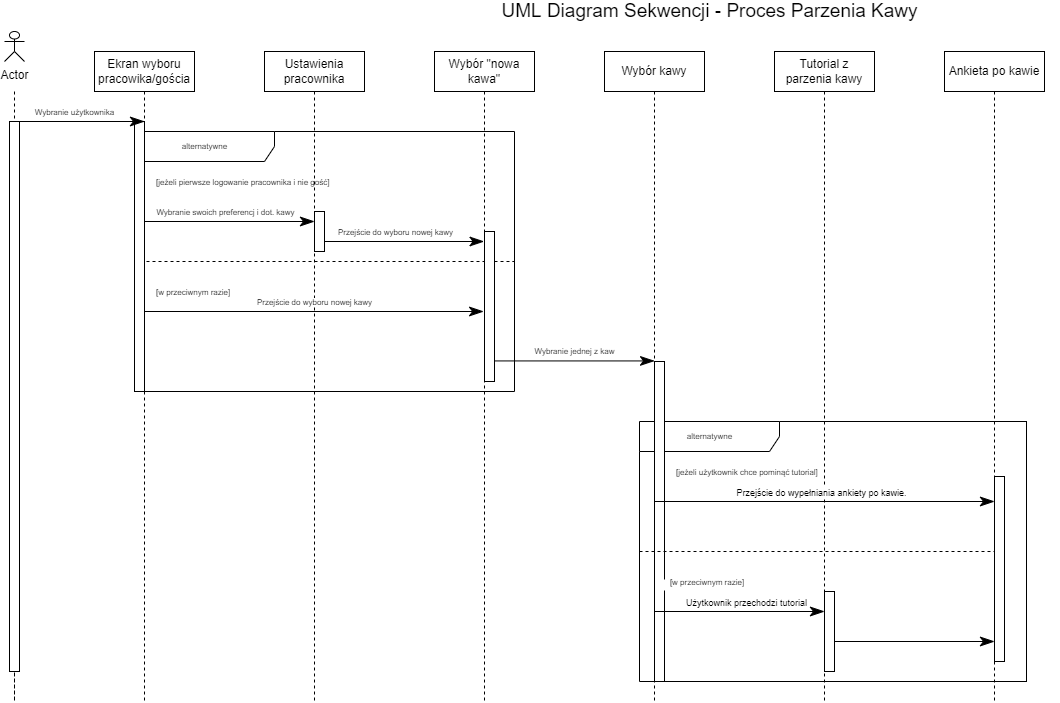

The diagram above was exported from draw.io. Its source (the exported page's mxGraphModel, read from the mxfile embedded in the PNG):
<mxGraphModel dx="1422" dy="882" grid="1" gridSize="10" guides="1" tooltips="1" connect="1" arrows="1" fold="1" page="1" pageScale="1" pageWidth="850" pageHeight="1100" math="0" shadow="0">
  <root>
    <mxCell id="0" />
    <mxCell id="1" parent="0" />
    <mxCell id="b7Ivh81NitGNbwM33k5_-20" style="edgeStyle=orthogonalEdgeStyle;rounded=0;orthogonalLoop=1;jettySize=auto;html=1;fontSize=10;dashed=1;endArrow=none;endFill=0;" parent="1" target="b7Ivh81NitGNbwM33k5_-101" edge="1">
      <mxGeometry relative="1" as="geometry">
        <mxPoint x="70" y="730" as="targetPoint" />
        <mxPoint x="70" y="120" as="sourcePoint" />
        <Array as="points">
          <mxPoint x="70" y="730" />
        </Array>
      </mxGeometry>
    </mxCell>
    <mxCell id="b7Ivh81NitGNbwM33k5_-1" value="Actor" style="shape=umlActor;verticalLabelPosition=bottom;verticalAlign=top;html=1;" parent="1" vertex="1">
      <mxGeometry x="60" y="60" width="20" height="30" as="geometry" />
    </mxCell>
    <mxCell id="b7Ivh81NitGNbwM33k5_-2" value="Ekran wyboru pracowika/gościa" style="shape=umlLifeline;perimeter=lifelinePerimeter;whiteSpace=wrap;html=1;container=1;collapsible=0;recursiveResize=0;outlineConnect=0;" parent="1" vertex="1">
      <mxGeometry x="150" y="80" width="100" height="650" as="geometry" />
    </mxCell>
    <mxCell id="b7Ivh81NitGNbwM33k5_-25" value="&lt;font style=&quot;font-size: 8px&quot;&gt;Wybranie użytkownika&lt;/font&gt;" style="text;html=1;align=center;verticalAlign=middle;resizable=0;points=[];autosize=1;strokeColor=none;fillColor=none;fontSize=10;" parent="b7Ivh81NitGNbwM33k5_-2" vertex="1">
      <mxGeometry x="-70" y="50" width="100" height="20" as="geometry" />
    </mxCell>
    <mxCell id="b7Ivh81NitGNbwM33k5_-4" value="Ustawienia pracownika" style="shape=umlLifeline;perimeter=lifelinePerimeter;whiteSpace=wrap;html=1;container=1;collapsible=0;recursiveResize=0;outlineConnect=0;" parent="1" vertex="1">
      <mxGeometry x="320" y="80" width="100" height="650" as="geometry" />
    </mxCell>
    <mxCell id="b7Ivh81NitGNbwM33k5_-5" value="Wybór &quot;nowa kawa&quot;" style="shape=umlLifeline;perimeter=lifelinePerimeter;whiteSpace=wrap;html=1;container=1;collapsible=0;recursiveResize=0;outlineConnect=0;" parent="1" vertex="1">
      <mxGeometry x="490" y="80" width="100" height="650" as="geometry" />
    </mxCell>
    <mxCell id="b7Ivh81NitGNbwM33k5_-8" value="Wybór kawy" style="shape=umlLifeline;perimeter=lifelinePerimeter;whiteSpace=wrap;html=1;container=1;collapsible=0;recursiveResize=0;outlineConnect=0;" parent="1" vertex="1">
      <mxGeometry x="660" y="80" width="100" height="650" as="geometry" />
    </mxCell>
    <mxCell id="b7Ivh81NitGNbwM33k5_-48" value="" style="endArrow=classicThin;endFill=1;endSize=12;html=1;rounded=0;fontSize=10;" parent="b7Ivh81NitGNbwM33k5_-8" edge="1">
      <mxGeometry width="160" relative="1" as="geometry">
        <mxPoint x="-120" y="309.43" as="sourcePoint" />
        <mxPoint x="50" y="309.43" as="targetPoint" />
      </mxGeometry>
    </mxCell>
    <mxCell id="b7Ivh81NitGNbwM33k5_-9" value="Tutorial z parzenia kawy" style="shape=umlLifeline;perimeter=lifelinePerimeter;whiteSpace=wrap;html=1;container=1;collapsible=0;recursiveResize=0;outlineConnect=0;" parent="1" vertex="1">
      <mxGeometry x="830" y="80" width="100" height="650" as="geometry" />
    </mxCell>
    <mxCell id="b7Ivh81NitGNbwM33k5_-11" value="Ankieta po kawie" style="shape=umlLifeline;perimeter=lifelinePerimeter;whiteSpace=wrap;html=1;container=1;collapsible=0;recursiveResize=0;outlineConnect=0;" parent="1" vertex="1">
      <mxGeometry x="1000" y="80" width="100" height="650" as="geometry" />
    </mxCell>
    <mxCell id="b7Ivh81NitGNbwM33k5_-34" value="alternatywne" style="shape=umlFrame;tabWidth=110;tabHeight=30;tabPosition=left;html=1;boundedLbl=1;labelInHeader=1;width=140;height=30;fontSize=8;" parent="1" vertex="1">
      <mxGeometry x="190" y="160" width="380" height="260" as="geometry" />
    </mxCell>
    <mxCell id="b7Ivh81NitGNbwM33k5_-35" value="[jeżeli pierwsze logowanie pracownika i nie gość]" style="text;fontSize=8;" parent="b7Ivh81NitGNbwM33k5_-34" vertex="1">
      <mxGeometry width="100" height="20" relative="1" as="geometry">
        <mxPoint x="20" y="40" as="offset" />
      </mxGeometry>
    </mxCell>
    <mxCell id="b7Ivh81NitGNbwM33k5_-36" value="[w przeciwnym razie]" style="line;strokeWidth=1;dashed=1;labelPosition=center;verticalLabelPosition=bottom;align=left;verticalAlign=top;spacingLeft=20;spacingTop=15;fontSize=8;" parent="b7Ivh81NitGNbwM33k5_-34" vertex="1">
      <mxGeometry y="125" width="380" height="10" as="geometry" />
    </mxCell>
    <mxCell id="b7Ivh81NitGNbwM33k5_-43" value="" style="endArrow=classicThin;endFill=1;endSize=12;html=1;rounded=0;fontSize=10;" parent="b7Ivh81NitGNbwM33k5_-34" edge="1">
      <mxGeometry width="160" relative="1" as="geometry">
        <mxPoint x="9.998268156424547" y="180" as="sourcePoint" />
        <mxPoint x="349.10999999999996" y="180" as="targetPoint" />
      </mxGeometry>
    </mxCell>
    <mxCell id="b7Ivh81NitGNbwM33k5_-45" value="Przejście do wyboru nowej kawy" style="edgeLabel;html=1;align=center;verticalAlign=middle;resizable=0;points=[];fontSize=8;" parent="b7Ivh81NitGNbwM33k5_-43" vertex="1" connectable="0">
      <mxGeometry x="-0.2738" y="-1" relative="1" as="geometry">
        <mxPoint x="47" y="-11" as="offset" />
      </mxGeometry>
    </mxCell>
    <mxCell id="b7Ivh81NitGNbwM33k5_-62" value="" style="endArrow=classicThin;endFill=1;endSize=12;html=1;rounded=0;fontSize=10;" parent="b7Ivh81NitGNbwM33k5_-34" edge="1">
      <mxGeometry width="160" relative="1" as="geometry">
        <mxPoint x="180" y="110" as="sourcePoint" />
        <mxPoint x="349.55999999999995" y="110" as="targetPoint" />
      </mxGeometry>
    </mxCell>
    <mxCell id="b7Ivh81NitGNbwM33k5_-63" value="Przejście do wyboru nowej kawy" style="edgeLabel;html=1;align=center;verticalAlign=middle;resizable=0;points=[];fontSize=8;" parent="b7Ivh81NitGNbwM33k5_-62" vertex="1" connectable="0">
      <mxGeometry x="-0.2738" y="-1" relative="1" as="geometry">
        <mxPoint x="18" y="-11" as="offset" />
      </mxGeometry>
    </mxCell>
    <mxCell id="b7Ivh81NitGNbwM33k5_-103" value="" style="html=1;points=[];perimeter=orthogonalPerimeter;fontSize=9;" parent="b7Ivh81NitGNbwM33k5_-34" vertex="1">
      <mxGeometry y="-10" width="10" height="270" as="geometry" />
    </mxCell>
    <mxCell id="b7Ivh81NitGNbwM33k5_-104" value="" style="html=1;points=[];perimeter=orthogonalPerimeter;fontSize=9;" parent="b7Ivh81NitGNbwM33k5_-34" vertex="1">
      <mxGeometry x="180" y="80" width="10" height="40" as="geometry" />
    </mxCell>
    <mxCell id="b7Ivh81NitGNbwM33k5_-41" value="" style="endArrow=classicThin;endFill=1;endSize=12;html=1;rounded=0;fontSize=10;" parent="b7Ivh81NitGNbwM33k5_-34" edge="1">
      <mxGeometry width="160" relative="1" as="geometry">
        <mxPoint x="10" y="90" as="sourcePoint" />
        <mxPoint x="180" y="90" as="targetPoint" />
      </mxGeometry>
    </mxCell>
    <mxCell id="b7Ivh81NitGNbwM33k5_-46" value="Wybranie swoich preferencj i dot. kawy" style="edgeLabel;html=1;align=center;verticalAlign=middle;resizable=0;points=[];fontSize=8;" parent="b7Ivh81NitGNbwM33k5_-41" vertex="1" connectable="0">
      <mxGeometry x="0.0975" y="-1" relative="1" as="geometry">
        <mxPoint x="-13" y="-11" as="offset" />
      </mxGeometry>
    </mxCell>
    <mxCell id="b7Ivh81NitGNbwM33k5_-105" value="" style="html=1;points=[];perimeter=orthogonalPerimeter;fontSize=9;" parent="b7Ivh81NitGNbwM33k5_-34" vertex="1">
      <mxGeometry x="350" y="100" width="10" height="150" as="geometry" />
    </mxCell>
    <mxCell id="b7Ivh81NitGNbwM33k5_-49" value="Wybranie jednej z kaw" style="text;html=1;align=center;verticalAlign=middle;resizable=0;points=[];autosize=1;strokeColor=none;fillColor=none;fontSize=8;" parent="1" vertex="1">
      <mxGeometry x="580" y="370" width="100" height="20" as="geometry" />
    </mxCell>
    <mxCell id="b7Ivh81NitGNbwM33k5_-59" value="&lt;font style=&quot;font-size: 19px&quot;&gt;UML Diagram Sekwencji - Proces Parzenia Kawy&lt;/font&gt;" style="text;html=1;align=center;verticalAlign=middle;resizable=0;points=[];autosize=1;strokeColor=none;fillColor=none;fontSize=8;" parent="1" vertex="1">
      <mxGeometry x="550" y="30" width="430" height="20" as="geometry" />
    </mxCell>
    <mxCell id="b7Ivh81NitGNbwM33k5_-101" value="" style="html=1;points=[];perimeter=orthogonalPerimeter;fontSize=9;" parent="1" vertex="1">
      <mxGeometry x="65" y="150" width="10" height="550" as="geometry" />
    </mxCell>
    <mxCell id="b7Ivh81NitGNbwM33k5_-21" value="" style="endArrow=classicThin;endFill=1;endSize=12;html=1;rounded=0;fontSize=10;" parent="1" edge="1">
      <mxGeometry width="160" relative="1" as="geometry">
        <mxPoint x="70" y="150" as="sourcePoint" />
        <mxPoint x="200" y="150" as="targetPoint" />
      </mxGeometry>
    </mxCell>
    <mxCell id="b7Ivh81NitGNbwM33k5_-83" value="alternatywne" style="shape=umlFrame;tabWidth=110;tabHeight=30;tabPosition=left;html=1;boundedLbl=1;labelInHeader=1;width=140;height=30;fontSize=8;" parent="1" vertex="1">
      <mxGeometry x="695" y="450" width="580" height="260" as="geometry" />
    </mxCell>
    <mxCell id="b7Ivh81NitGNbwM33k5_-107" value="" style="html=1;points=[];perimeter=orthogonalPerimeter;fontSize=9;" parent="b7Ivh81NitGNbwM33k5_-83" vertex="1">
      <mxGeometry x="15" y="-60" width="10" height="320" as="geometry" />
    </mxCell>
    <mxCell id="b7Ivh81NitGNbwM33k5_-85" value="    [w przeciwnym razie]" style="line;strokeWidth=1;dashed=1;labelPosition=center;verticalLabelPosition=bottom;align=left;verticalAlign=top;spacingLeft=20;spacingTop=15;fontSize=8;" parent="b7Ivh81NitGNbwM33k5_-83" vertex="1">
      <mxGeometry y="125" width="360" height="10" as="geometry" />
    </mxCell>
    <mxCell id="b7Ivh81NitGNbwM33k5_-92" value="" style="endArrow=classicThin;endFill=1;endSize=12;html=1;rounded=0;fontSize=10;" parent="b7Ivh81NitGNbwM33k5_-83" edge="1">
      <mxGeometry width="160" relative="1" as="geometry">
        <mxPoint x="14.999999999999773" y="80" as="sourcePoint" />
        <mxPoint x="355" y="80" as="targetPoint" />
      </mxGeometry>
    </mxCell>
    <mxCell id="b7Ivh81NitGNbwM33k5_-94" value="&lt;font style=&quot;font-size: 9px&quot;&gt;Przejście do wypełniania ankiety po kawie.&lt;/font&gt;" style="edgeLabel;html=1;align=center;verticalAlign=middle;resizable=0;points=[];fontSize=11;" parent="b7Ivh81NitGNbwM33k5_-92" vertex="1" connectable="0">
      <mxGeometry x="-0.0207" relative="1" as="geometry">
        <mxPoint y="-10" as="offset" />
      </mxGeometry>
    </mxCell>
    <mxCell id="b7Ivh81NitGNbwM33k5_-95" value="" style="endArrow=classicThin;endFill=1;endSize=12;html=1;rounded=0;fontSize=10;" parent="b7Ivh81NitGNbwM33k5_-83" edge="1">
      <mxGeometry width="160" relative="1" as="geometry">
        <mxPoint x="15" y="190" as="sourcePoint" />
        <mxPoint x="185" y="190" as="targetPoint" />
      </mxGeometry>
    </mxCell>
    <mxCell id="b7Ivh81NitGNbwM33k5_-96" value="&lt;font style=&quot;font-size: 9px&quot;&gt;Użytkownik przechodzi tutorial&lt;/font&gt;" style="edgeLabel;html=1;align=center;verticalAlign=middle;resizable=0;points=[];fontSize=11;" parent="b7Ivh81NitGNbwM33k5_-95" vertex="1" connectable="0">
      <mxGeometry x="0.072" y="-1" relative="1" as="geometry">
        <mxPoint y="-11" as="offset" />
      </mxGeometry>
    </mxCell>
    <mxCell id="b7Ivh81NitGNbwM33k5_-99" value="" style="endArrow=classicThin;endFill=1;endSize=12;html=1;rounded=0;fontSize=10;" parent="b7Ivh81NitGNbwM33k5_-83" edge="1">
      <mxGeometry width="160" relative="1" as="geometry">
        <mxPoint x="184.9982681564245" y="220" as="sourcePoint" />
        <mxPoint x="355" y="220" as="targetPoint" />
      </mxGeometry>
    </mxCell>
    <mxCell id="b7Ivh81NitGNbwM33k5_-84" value="[jeżeli użytkownik chce pominąć tutorial]" style="text;fontSize=8;" parent="b7Ivh81NitGNbwM33k5_-83" vertex="1">
      <mxGeometry width="100" height="20" relative="1" as="geometry">
        <mxPoint x="35" y="40" as="offset" />
      </mxGeometry>
    </mxCell>
    <mxCell id="b7Ivh81NitGNbwM33k5_-112" value="" style="html=1;points=[];perimeter=orthogonalPerimeter;fontSize=9;" parent="b7Ivh81NitGNbwM33k5_-83" vertex="1">
      <mxGeometry x="185" y="170" width="10" height="80" as="geometry" />
    </mxCell>
    <mxCell id="b7Ivh81NitGNbwM33k5_-113" value="" style="html=1;points=[];perimeter=orthogonalPerimeter;fontSize=9;" parent="b7Ivh81NitGNbwM33k5_-83" vertex="1">
      <mxGeometry x="355" y="55" width="10" height="185" as="geometry" />
    </mxCell>
  </root>
</mxGraphModel>